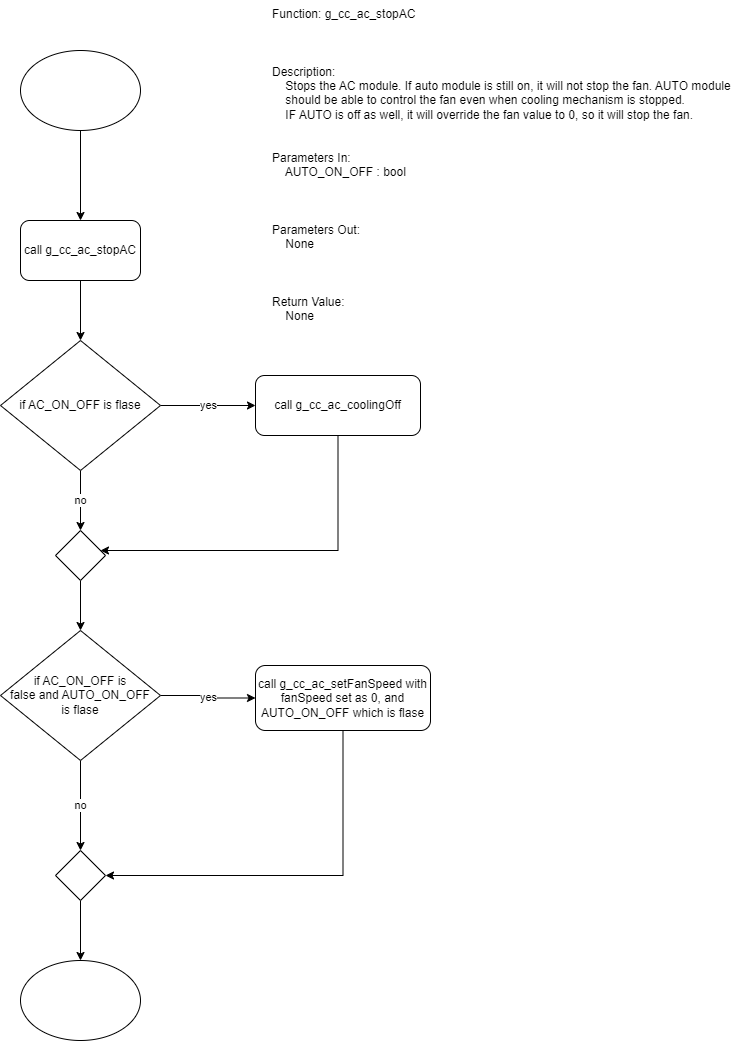

The diagram above was exported from draw.io. Its source (the exported page's mxGraphModel, read from the mxfile embedded in the PNG):
<mxGraphModel dx="1376" dy="768" grid="1" gridSize="10" guides="1" tooltips="1" connect="1" arrows="1" fold="1" page="1" pageScale="1" pageWidth="850" pageHeight="1100" background="#ffffff" math="0" shadow="0">
  <root>
    <mxCell id="0" />
    <mxCell id="1" parent="0" />
    <mxCell id="zbTEmbIOqef0-_sQtcIv-1" value="Function: g_cc_ac_stopAC&#10;&#10;&#10;&#10;Description:&#10;    Stops the AC module. If auto module is still on, it will not stop the fan. AUTO module&#10;    should be able to control the fan even when cooling mechanism is stopped.&#10;    IF AUTO is off as well, it will override the fan value to 0, so it will stop the fan.&#10;&#10;&#10;Parameters In:&#10;    AUTO_ON_OFF : bool &#10;&#10;&#10;&#10;Parameters Out:&#10;    None&#10;&#10;&#10;&#10;Return Value:&#10;    None" style="text;whiteSpace=wrap;" vertex="1" parent="1">
      <mxGeometry x="380" y="10" width="470" height="340" as="geometry" />
    </mxCell>
    <mxCell id="zbTEmbIOqef0-_sQtcIv-4" style="edgeStyle=orthogonalEdgeStyle;rounded=0;orthogonalLoop=1;jettySize=auto;html=1;" edge="1" parent="1" source="zbTEmbIOqef0-_sQtcIv-3" target="zbTEmbIOqef0-_sQtcIv-5">
      <mxGeometry relative="1" as="geometry">
        <mxPoint x="190" y="220" as="targetPoint" />
      </mxGeometry>
    </mxCell>
    <mxCell id="zbTEmbIOqef0-_sQtcIv-3" value="" style="ellipse;whiteSpace=wrap;html=1;" vertex="1" parent="1">
      <mxGeometry x="130" y="60" width="120" height="80" as="geometry" />
    </mxCell>
    <mxCell id="zbTEmbIOqef0-_sQtcIv-6" style="edgeStyle=orthogonalEdgeStyle;rounded=0;orthogonalLoop=1;jettySize=auto;html=1;" edge="1" parent="1" source="zbTEmbIOqef0-_sQtcIv-5" target="zbTEmbIOqef0-_sQtcIv-7">
      <mxGeometry relative="1" as="geometry">
        <mxPoint x="190" y="360" as="targetPoint" />
      </mxGeometry>
    </mxCell>
    <mxCell id="zbTEmbIOqef0-_sQtcIv-5" value="call&amp;nbsp;g_cc_ac_stopAC" style="rounded=1;whiteSpace=wrap;html=1;" vertex="1" parent="1">
      <mxGeometry x="130" y="230" width="120" height="60" as="geometry" />
    </mxCell>
    <mxCell id="zbTEmbIOqef0-_sQtcIv-8" value="yes" style="edgeStyle=orthogonalEdgeStyle;rounded=0;orthogonalLoop=1;jettySize=auto;html=1;" edge="1" parent="1" source="zbTEmbIOqef0-_sQtcIv-7" target="zbTEmbIOqef0-_sQtcIv-9">
      <mxGeometry relative="1" as="geometry">
        <mxPoint x="360" y="415" as="targetPoint" />
      </mxGeometry>
    </mxCell>
    <mxCell id="zbTEmbIOqef0-_sQtcIv-12" value="no" style="edgeStyle=orthogonalEdgeStyle;rounded=0;orthogonalLoop=1;jettySize=auto;html=1;exitX=0.5;exitY=1;exitDx=0;exitDy=0;entryX=0.5;entryY=0;entryDx=0;entryDy=0;" edge="1" parent="1" source="zbTEmbIOqef0-_sQtcIv-7" target="zbTEmbIOqef0-_sQtcIv-11">
      <mxGeometry relative="1" as="geometry" />
    </mxCell>
    <mxCell id="zbTEmbIOqef0-_sQtcIv-7" value="if AC_ON_OFF is flase" style="rhombus;whiteSpace=wrap;html=1;" vertex="1" parent="1">
      <mxGeometry x="110" y="350" width="160" height="130" as="geometry" />
    </mxCell>
    <mxCell id="zbTEmbIOqef0-_sQtcIv-10" style="edgeStyle=orthogonalEdgeStyle;rounded=0;orthogonalLoop=1;jettySize=auto;html=1;" edge="1" parent="1" source="zbTEmbIOqef0-_sQtcIv-9" target="zbTEmbIOqef0-_sQtcIv-11">
      <mxGeometry relative="1" as="geometry">
        <mxPoint x="310" y="580" as="targetPoint" />
        <Array as="points">
          <mxPoint x="448" y="560" />
        </Array>
      </mxGeometry>
    </mxCell>
    <mxCell id="zbTEmbIOqef0-_sQtcIv-9" value="call&amp;nbsp;g_cc_ac_coolingOff" style="rounded=1;whiteSpace=wrap;html=1;" vertex="1" parent="1">
      <mxGeometry x="365" y="385" width="165" height="60" as="geometry" />
    </mxCell>
    <mxCell id="zbTEmbIOqef0-_sQtcIv-13" style="edgeStyle=orthogonalEdgeStyle;rounded=0;orthogonalLoop=1;jettySize=auto;html=1;exitX=0.5;exitY=1;exitDx=0;exitDy=0;" edge="1" parent="1" source="zbTEmbIOqef0-_sQtcIv-11" target="zbTEmbIOqef0-_sQtcIv-14">
      <mxGeometry relative="1" as="geometry">
        <mxPoint x="190" y="660" as="targetPoint" />
      </mxGeometry>
    </mxCell>
    <mxCell id="zbTEmbIOqef0-_sQtcIv-11" value="" style="rhombus;whiteSpace=wrap;html=1;" vertex="1" parent="1">
      <mxGeometry x="165" y="540" width="50" height="50" as="geometry" />
    </mxCell>
    <mxCell id="zbTEmbIOqef0-_sQtcIv-15" value="yes" style="edgeStyle=orthogonalEdgeStyle;rounded=0;orthogonalLoop=1;jettySize=auto;html=1;" edge="1" parent="1" source="zbTEmbIOqef0-_sQtcIv-14" target="zbTEmbIOqef0-_sQtcIv-16">
      <mxGeometry relative="1" as="geometry">
        <mxPoint x="340" y="705" as="targetPoint" />
      </mxGeometry>
    </mxCell>
    <mxCell id="zbTEmbIOqef0-_sQtcIv-19" value="no" style="edgeStyle=orthogonalEdgeStyle;rounded=0;orthogonalLoop=1;jettySize=auto;html=1;entryX=0.5;entryY=0;entryDx=0;entryDy=0;" edge="1" parent="1" source="zbTEmbIOqef0-_sQtcIv-14" target="zbTEmbIOqef0-_sQtcIv-18">
      <mxGeometry relative="1" as="geometry" />
    </mxCell>
    <mxCell id="zbTEmbIOqef0-_sQtcIv-14" value="if AC_ON_OFF is&lt;br&gt;false and AUTO_ON_OFF&lt;br&gt;is flase" style="rhombus;whiteSpace=wrap;html=1;" vertex="1" parent="1">
      <mxGeometry x="110" y="640" width="160" height="130" as="geometry" />
    </mxCell>
    <mxCell id="zbTEmbIOqef0-_sQtcIv-17" style="edgeStyle=orthogonalEdgeStyle;rounded=0;orthogonalLoop=1;jettySize=auto;html=1;" edge="1" parent="1" source="zbTEmbIOqef0-_sQtcIv-16" target="zbTEmbIOqef0-_sQtcIv-18">
      <mxGeometry relative="1" as="geometry">
        <mxPoint x="452.5" y="860" as="targetPoint" />
        <Array as="points">
          <mxPoint x="453" y="885" />
        </Array>
      </mxGeometry>
    </mxCell>
    <mxCell id="zbTEmbIOqef0-_sQtcIv-16" value="call g_cc_ac_setFanSpeed with fanSpeed set as 0, and AUTO_ON_OFF which is flase" style="rounded=1;whiteSpace=wrap;html=1;" vertex="1" parent="1">
      <mxGeometry x="365" y="675" width="175" height="65" as="geometry" />
    </mxCell>
    <mxCell id="zbTEmbIOqef0-_sQtcIv-20" style="edgeStyle=orthogonalEdgeStyle;rounded=0;orthogonalLoop=1;jettySize=auto;html=1;" edge="1" parent="1" source="zbTEmbIOqef0-_sQtcIv-18" target="zbTEmbIOqef0-_sQtcIv-21">
      <mxGeometry relative="1" as="geometry">
        <mxPoint x="190" y="960" as="targetPoint" />
      </mxGeometry>
    </mxCell>
    <mxCell id="zbTEmbIOqef0-_sQtcIv-18" value="" style="rhombus;whiteSpace=wrap;html=1;" vertex="1" parent="1">
      <mxGeometry x="165" y="860" width="50" height="50" as="geometry" />
    </mxCell>
    <mxCell id="zbTEmbIOqef0-_sQtcIv-21" value="" style="ellipse;whiteSpace=wrap;html=1;" vertex="1" parent="1">
      <mxGeometry x="130" y="970" width="120" height="80" as="geometry" />
    </mxCell>
  </root>
</mxGraphModel>